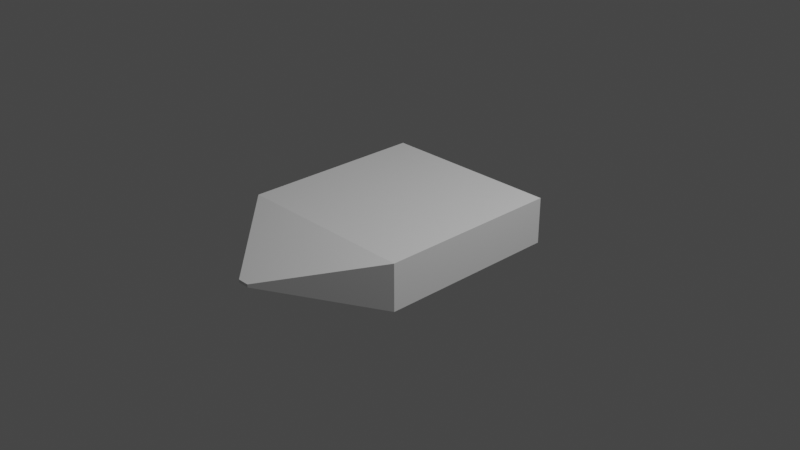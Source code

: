 # Source: SmallEnemyV1.blend  (saved by Blender 3.3.6; exported with 4.5.12 LTS)
import bpy
from mathutils import Matrix  # noqa: F401  (used for matrix-valued properties, if any)

bpy.ops.wm.read_factory_settings(use_empty=True)
scene = bpy.context.scene
scene.name = 'Scene'

# ---- collections
col_collection = bpy.data.collections.new('Collection'); scene.collection.children.link(col_collection)

# ---- materials (node trees are filled in below, after node groups)
mat_material = bpy.data.materials.new('Material')
mat_material.alpha_threshold = 0.0
mat_material.use_transparent_shadow = False
mat_material.roughness = 0.5
mat_material.line_color = (0.0, 0.0, 0.0, 1.0)

# ---- material node trees
mat_material.use_nodes = True; mat_material.node_tree.nodes.clear()
_N = mat_material.node_tree.nodes; _L = mat_material.node_tree.links
n0 = _N.new('ShaderNodeOutputMaterial'); n0.name = 'Material Output'; n0.location = (300, 300)
n1 = _N.new('ShaderNodeBsdfPrincipled'); n1.name = 'Principled BSDF'; n1.location = (10, 300)
n1.distribution = 'GGX'
n1.subsurface_method = 'RANDOM_WALK_SKIN'
n1.inputs[3].default_value = 1.45
n1.inputs[27].default_value = (0.0, 0.0, 0.0, 1.0)
n1.inputs[28].default_value = 1.0
_L.new(n1.outputs[0], n0.inputs[0])
n0.is_active_output = True

# ---- world
world_world = bpy.data.worlds.new('World'); scene.world = world_world
world_world.use_nodes = True; world_world.node_tree.nodes.clear()
_N = world_world.node_tree.nodes; _L = world_world.node_tree.links
n0 = _N.new('ShaderNodeOutputWorld'); n0.name = 'World Output'; n0.location = (300, 300)
n1 = _N.new('ShaderNodeBackground'); n1.name = 'Background'; n1.location = (10, 300)
n1.inputs[0].default_value = (0.05088, 0.05088, 0.05088, 1.0)
_L.new(n1.outputs[0], n0.inputs[0])
n0.is_active_output = True
world_world.color = (0.05088, 0.05088, 0.05088)
world_world.use_sun_shadow = False
world_world.sun_shadow_jitter_overblur = 0.0

# ---- cameras
cam_camera = bpy.data.cameras.new('Camera')
cam_camera.clip_end = 100.0
cam_camera.ortho_scale = 7.314

# ---- lights
light_light = bpy.data.lights.new('Light', 'POINT')
light_light.transmission_factor = 0.0
light_light.energy = 1000.0
light_light.shadow_soft_size = 0.1
light_light.shadow_maximum_resolution = 0.006
light_light.use_absolute_resolution = True

# ---- meshes
me_cube = bpy.data.meshes.new('Cube')
me_cube.from_pydata([(1.0, 1.0, 1.0), (1.0, 1.0, -1.0), (1.0, -1.0, 1.0), (1.0, -1.0, -1.0), (-1.0, 1.0, 1.0), (-1.0, 1.0, -1.0), (-1.0, -1.0, 1.0), (-1.0, -1.0, -1.0), (-1.0, -1.003, -1.0), (-0.06319, -1.94, -0.06319), (-0.06319, -1.94, 0.06319), (-1.0, -1.003, 1.0), (1.0, -1.003, 1.0), (0.06319, -1.94, 0.06319), (0.06319, -1.94, -0.06319), (1.0, -1.003, -1.0)], [], [(0, 4, 6, 2), (2, 6, 11, 12), (7, 6, 4, 5), (5, 1, 3, 7), (1, 0, 2, 3), (5, 4, 0, 1), (7, 3, 15, 8), (6, 7, 8, 11), (3, 2, 12, 15), (9, 10, 11, 8), (13, 14, 15, 12), (12, 11, 10, 13), (8, 15, 14, 9), (14, 13, 10, 9)])
_uv = me_cube.uv_layers.new(name='UVMap')
_uv.uv.foreach_set('vector', [0.625, 0.5, 0.875, 0.5, 0.875, 0.75, 0.625, 0.75, 0.625, 0.75, 0.875, 0.75, 0.875, 0.75, 0.625, 0.75, 0.375, 0.0, 0.625, 0.0, 0.625, 0.25, 0.375, 0.25, 0.125, 0.5, 0.375, 0.5, 0.375, 0.75, 0.125, 0.75, 0.375, 0.5, 0.625, 0.5, 0.625, 0.75, 0.375, 0.75, 0.375, 0.25, 0.625, 0.25, 0.625, 0.5, 0.375, 0.5, 0.125, 0.75, 0.375, 0.75, 0.375, 0.75, 0.125, 0.75, 0.625, 0.0, 0.375, 0.0, 0.375, 0.0, 0.625, 0.0, 0.375, 0.75, 0.625, 0.75, 0.625, 0.75, 0.375, 0.75, 0.4921, 0.8829, 0.5079, 0.8829, 0.625, 1.0, 0.375, 1.0, 0.5079, 0.8671, 0.4921, 0.8671, 0.375, 0.75, 0.625, 0.75, 0.625, 0.75, 0.625, 1.0, 0.5079, 0.8829, 0.5079, 0.8671, 0.375, 1.0, 0.375, 0.75, 0.4921, 0.8671, 0.4921, 0.8829, 0.4921, 0.8671, 0.5079, 0.8671, 0.5079, 0.8829, 0.4921, 0.8829])
me_cube.materials.append(mat_material)
me_cube.use_mirror_vertex_groups = False
me_cube.update()

# ---- objects
ob_cube = bpy.data.objects.new('Cube', me_cube)
ob_light = bpy.data.objects.new('Light', light_light)
ob_camera = bpy.data.objects.new('Camera', cam_camera)

# ---- transforms, parenting, visibility, modifiers, constraints
ob_cube.location = (0.0, 0.0, 0.0)
ob_cube.scale = (1.0, 1.0, 0.25)
ob_cube.lock_rotations_4d = False
ob_cube.empty_display_type = 'ARROWS'
ob_cube.lineart.crease_threshold = 0.0
ob_light.location = (4.076, 1.005, 5.904)
ob_light.rotation_euler = (0.6503, 0.05522, 1.866)
ob_light.lock_rotations_4d = False
ob_light.empty_display_type = 'ARROWS'
ob_light.color = (0.0, 0.0, 0.0, 0.0)
ob_light.lineart.crease_threshold = 0.0
ob_camera.location = (7.359, -6.926, 4.958)
ob_camera.rotation_euler = (1.109, 0.0, 0.8149)
ob_camera.lock_rotations_4d = False
ob_camera.empty_display_type = 'ARROWS'
ob_camera.color = (0.0, 0.0, 0.0, 0.0)
ob_camera.display_type = 'WIRE'
ob_camera.lineart.crease_threshold = 0.0

# ---- collection membership
col_collection.objects.link(ob_cube)
col_collection.objects.link(ob_light)
col_collection.objects.link(ob_camera)

# ---- scene / render settings (as saved in the file)
scene.camera = ob_camera
scene.frame_start = 1; scene.frame_end = 250; scene.frame_set(1)
scene.render.engine = 'BLENDER_EEVEE_NEXT'
scene.cycles.sampling_pattern = 'TABULATED_SOBOL'
scene.cycles.use_light_tree = False
scene.view_settings.view_transform = 'Filmic'
bpy.context.view_layer.update()
